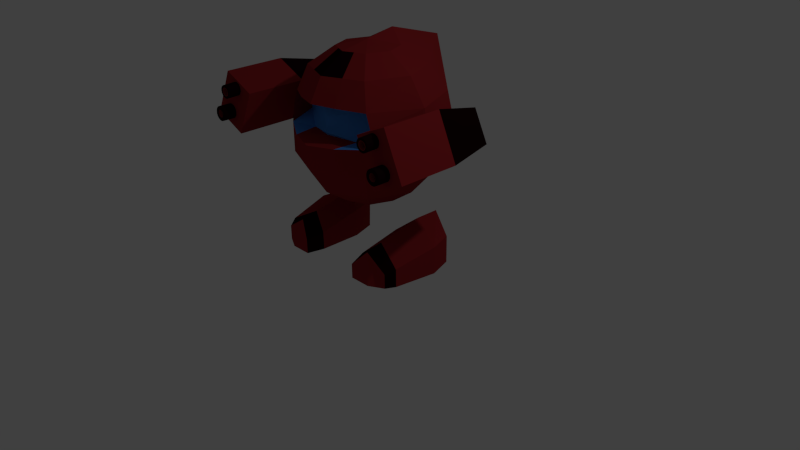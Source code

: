 # Source: character.blend  (saved by Blender 2.74.0; exported with 4.5.12 LTS)
import bpy
from mathutils import Matrix  # noqa: F401  (used for matrix-valued properties, if any)

bpy.ops.wm.read_factory_settings(use_empty=True)
scene = bpy.context.scene
scene.name = 'Scene'

# ---- collections
col_collection_1 = bpy.data.collections.new('Collection 1'); scene.collection.children.link(col_collection_1)

# ---- materials (node trees are filled in below, after node groups)
mat_material_001 = bpy.data.materials.new('Material.001')
mat_material_001.alpha_threshold = 0.0
mat_material_001.use_transparent_shadow = False
mat_material_001.diffuse_color = (0.2957, 0.01885, 0.02233, 1.0)
mat_material_001.roughness = 0.5
mat_material_002 = bpy.data.materials.new('Material.002')
mat_material_002.alpha_threshold = 0.0
mat_material_002.use_transparent_shadow = False
mat_material_002.diffuse_color = (0.06661, 0.2787, 0.8, 1.0)
mat_material_002.roughness = 0.5
mat_material_003 = bpy.data.materials.new('Material.003')
mat_material_003.alpha_threshold = 0.0
mat_material_003.use_transparent_shadow = False
mat_material_003.diffuse_color = (0.01109, 0.001307, 0.001728, 1.0)
mat_material_003.roughness = 0.5

# ---- material node trees

# ---- world
world_world = bpy.data.worlds.new('World'); scene.world = world_world
world_world.color = (0.05088, 0.05088, 0.05088)
world_world.use_sun_shadow = False
world_world.sun_shadow_jitter_overblur = 0.0
world_world.cycles.sampling_method = 'MANUAL'
world_world.cycles.sample_map_resolution = 256

# ---- cameras
cam_camera = bpy.data.cameras.new('Camera')
cam_camera.clip_end = 100.0
cam_camera.lens = 35.0
cam_camera.sensor_width = 32.0
cam_camera.sensor_height = 18.0
cam_camera.ortho_scale = 7.314
cam_camera.dof.focus_distance = 0.0
cam_camera.dof.aperture_fstop = 128.0

# ---- lights
light_lamp = bpy.data.lights.new('Lamp', 'POINT')
light_lamp.transmission_factor = 0.0
light_lamp.cutoff_distance = 30.0
light_lamp.energy = 100.0
light_lamp.shadow_buffer_clip_start = 1.001
light_lamp.shadow_soft_size = 0.1
light_lamp.shadow_maximum_resolution = 0.006
light_lamp.use_absolute_resolution = True
light_lamp.cycles.use_multiple_importance_sampling = False

# ---- meshes
me_sphere = bpy.data.meshes.new('Sphere')
me_sphere.from_pydata([(1.51e-07, -1.32e-14, -1.0), (1.151e-07, -0.3827, 0.9239), (1.016e-07, -0.7071, 0.7071), (0.0, -0.8712, 0.4205), (0.0, -0.962, -0.04789), (8.267e-08, -0.9239, -0.3827), (1.016e-07, -0.7071, -0.7071), (1.151e-07, -0.3827, -0.9239), (2.578e-07, 1.068e-07, 1.0), (-0.2706, -0.2706, 0.9239), (-0.5, -0.5, 0.7071), (-0.6145, -0.5893, 0.3862), (-0.6704, -0.6395, -0.00938), (-0.6533, -0.6533, -0.3827), (-0.5, -0.5, -0.7071), (-0.2706, -0.2706, -0.9239), (-0.3827, 2.102e-08, 0.9239), (-0.7071, 4.938e-08, 0.7071), (-0.9239, 3.853e-08, 0.3827), (-1.0, 7.498e-08, 0.0), (-0.9239, 3.853e-08, -0.3827), (-0.7071, 4.938e-08, -0.7071), (-0.3827, 2.102e-08, -0.9239), (-0.2706, 0.2706, 0.9239), (-0.5, 0.5, 0.7071), (-0.6533, 0.6533, 0.3827), (-0.7071, 0.7071, 0.0), (-0.6533, 0.6533, -0.3827), (-0.5, 0.5, -0.7071), (-0.2706, 0.2706, -0.9239), (0.0, 0.3827, 1.07), (0.0, 1.135, 0.8535), (0.0, 0.7789, 0.4533), (2.509e-07, 1.0, 0.0), (0.0, 0.9239, -0.3118), (2.253e-07, 0.7071, -0.7071), (1.969e-07, 0.3827, -0.9239), (-0.3783, 0.04876, -1.684), (-0.3783, 0.04876, -1.33), (-0.432, -0.7254, -1.684), (-0.432, -0.7254, -1.496), (-1.045, 0.04876, -1.684), (-1.045, 0.04876, -1.33), (-0.8972, -0.6241, -1.684), (-0.8972, -0.6241, -1.496), (-0.4788, 0.3639, -1.684), (-0.4788, 0.3639, -1.33), (-0.9441, 0.3639, -1.33), (-0.9441, 0.3639, -1.684), (-1.247, 0.336, -0.09076), (-1.061, 0.3397, 0.289), (-1.22, -0.2518, -0.2098), (-0.9642, -0.2467, 0.3524), (-1.557, 0.3346, 0.03975), (-1.37, 0.3383, 0.4195), (-1.645, -0.2538, -0.01659), (-1.389, -0.2487, 0.5456), (-0.9642, -1.027, 0.3524), (-1.22, -1.032, -0.2098), (-1.389, -1.029, 0.5456), (-1.645, -1.034, -0.01659), (-1.378, -1.188, 0.1418), (-1.378, -1.001, 0.1394), (-1.397, -1.188, 0.14), (-1.397, -1.001, 0.1376), (-1.414, -1.188, 0.1347), (-1.414, -1.001, 0.1323), (-1.43, -1.188, 0.1261), (-1.43, -1.001, 0.1236), (-1.445, -1.188, 0.1144), (-1.445, -1.001, 0.112), (-1.456, -1.189, 0.1002), (-1.456, -1.001, 0.09777), (-1.465, -1.189, 0.08401), (-1.465, -1.001, 0.08157), (-1.47, -1.189, 0.06644), (-1.47, -1.002, 0.06399), (-1.472, -1.189, 0.04816), (-1.472, -1.002, 0.04572), (-1.47, -1.19, 0.02988), (-1.47, -1.002, 0.02744), (-1.465, -1.19, 0.0123), (-1.465, -1.002, 0.009863), (-1.456, -1.19, -0.003893), (-1.456, -1.003, -0.006335), (-1.445, -1.19, -0.01809), (-1.445, -1.003, -0.02053), (-1.43, -1.19, -0.02974), (-1.43, -1.003, -0.03218), (-1.414, -1.19, -0.0384), (-1.414, -1.003, -0.04084), (-1.397, -1.191, -0.04373), (-1.397, -1.003, -0.04617), (-1.378, -1.191, -0.04553), (-1.378, -1.003, -0.04797), (-1.36, -1.191, -0.04373), (-1.36, -1.003, -0.04617), (-1.343, -1.19, -0.0384), (-1.343, -1.003, -0.04084), (-1.326, -1.19, -0.02974), (-1.326, -1.003, -0.03218), (-1.312, -1.19, -0.01809), (-1.312, -1.003, -0.02053), (-1.3, -1.19, -0.003893), (-1.3, -1.003, -0.006335), (-1.292, -1.19, 0.0123), (-1.292, -1.002, 0.009863), (-1.287, -1.19, 0.02988), (-1.287, -1.002, 0.02744), (-1.285, -1.189, 0.04816), (-1.285, -1.002, 0.04572), (-1.287, -1.189, 0.06644), (-1.287, -1.002, 0.06399), (-1.292, -1.189, 0.08401), (-1.292, -1.001, 0.08157), (-1.3, -1.189, 0.1002), (-1.3, -1.001, 0.09777), (-1.312, -1.188, 0.1144), (-1.312, -1.001, 0.112), (-1.326, -1.188, 0.1261), (-1.326, -1.001, 0.1236), (-1.343, -1.188, 0.1347), (-1.343, -1.001, 0.1323), (-1.36, -1.188, 0.14), (-1.36, -1.001, 0.1376), (-1.231, -1.192, 0.436), (-1.231, -1.025, 0.4415), (-1.247, -1.192, 0.4344), (-1.247, -1.025, 0.4399), (-1.263, -1.191, 0.4296), (-1.263, -1.025, 0.4351), (-1.277, -1.191, 0.4219), (-1.277, -1.025, 0.4274), (-1.29, -1.191, 0.4116), (-1.29, -1.024, 0.4171), (-1.3, -1.19, 0.399), (-1.3, -1.024, 0.4044), (-1.308, -1.19, 0.3846), (-1.308, -1.023, 0.3901), (-1.312, -1.189, 0.3689), (-1.312, -1.023, 0.3744), (-1.314, -1.189, 0.3527), (-1.314, -1.022, 0.3582), (-1.312, -1.188, 0.3365), (-1.312, -1.022, 0.3419), (-1.308, -1.188, 0.3208), (-1.308, -1.021, 0.3263), (-1.3, -1.187, 0.3064), (-1.3, -1.021, 0.3119), (-1.29, -1.187, 0.2938), (-1.29, -1.02, 0.2993), (-1.277, -1.187, 0.2835), (-1.277, -1.02, 0.289), (-1.263, -1.186, 0.2758), (-1.263, -1.02, 0.2813), (-1.247, -1.186, 0.271), (-1.247, -1.02, 0.2765), (-1.231, -1.186, 0.2694), (-1.231, -1.02, 0.2749), (-1.215, -1.186, 0.271), (-1.215, -1.02, 0.2765), (-1.199, -1.186, 0.2758), (-1.199, -1.02, 0.2813), (-1.184, -1.187, 0.2835), (-1.184, -1.02, 0.289), (-1.172, -1.187, 0.2938), (-1.172, -1.02, 0.2993), (-1.161, -1.187, 0.3064), (-1.161, -1.021, 0.3119), (-1.154, -1.188, 0.3208), (-1.154, -1.021, 0.3263), (-1.149, -1.188, 0.3365), (-1.149, -1.022, 0.3419), (-1.147, -1.189, 0.3527), (-1.147, -1.022, 0.3582), (-1.149, -1.189, 0.3689), (-1.149, -1.023, 0.3744), (-1.154, -1.19, 0.3846), (-1.154, -1.023, 0.3901), (-1.161, -1.19, 0.399), (-1.161, -1.024, 0.4044), (-1.172, -1.191, 0.4116), (-1.172, -1.024, 0.4171), (-1.184, -1.191, 0.4219), (-1.184, -1.025, 0.4274), (-1.199, -1.191, 0.4296), (-1.199, -1.025, 0.4351), (-1.215, -1.192, 0.4344), (-1.215, -1.025, 0.4399), (-0.963, -0.5024, -1.448), (-0.3783, -0.5024, -1.448), (-0.1353, -0.3266, -0.9239), (-0.25, -0.6036, -0.7071), (-0.3266, -0.7886, -0.3827), (-0.3361, -0.8429, -0.03564), (-0.3042, -0.768, 0.411), (-0.25, -0.6036, 0.7071), (-0.1353, -0.3266, 0.9239), (-0.6885, -0.5933, 0.1913), (-0.9619, 5.676e-08, 0.1913), (-0.6802, 0.6802, 0.1913), (0.0, 0.9619, 0.1913), (-0.3783, -0.5024, -1.684), (-0.963, -0.5024, -1.684), (-0.6776, -0.3003, 0.2804), (-0.6967, -0.3273, 0.07628), (-0.3768, -0.5288, -0.02847), (-0.2641, -0.4968, 0.4102), (-0.5699, -0.3152, 0.4583), (0.0, -0.6596, 0.1233), (0.0, -0.6651, 0.02947), (-0.4573, -0.3939, 0.2311), (-0.4881, -0.4023, 0.1395), (-0.272, -0.5333, 0.08749), (-0.2219, -0.5247, 0.2717), (-0.4254, -0.3998, 0.3211), (0.0, -0.649, 0.2176), (0.0, -0.6018, 0.3175), (0.0, -0.6476, -0.003022), (-0.2337, -0.529, 0.1772), (-0.6141, -0.6343, -1.305), (-0.7086, -0.7254, -1.684), (-0.6135, 0.1925, -1.138), (-0.708, 0.04876, -1.684), (-0.6146, 0.5075, -1.138), (-0.7091, 0.3639, -1.684), (-0.708, -0.5024, -1.684), (-0.6135, -0.4113, -1.257), (-1.378, -1.189, 0.09637), (-1.388, -1.189, 0.09545), (-1.397, -1.189, 0.0927), (-1.405, -1.189, 0.08825), (-1.413, -1.189, 0.08225), (-1.418, -1.189, 0.07494), (-1.423, -1.189, 0.06661), (-1.426, -1.189, 0.05756), (-1.427, -1.189, 0.04816), (-1.426, -1.189, 0.03875), (-1.423, -1.19, 0.02971), (-1.418, -1.19, 0.02137), (-1.413, -1.19, 0.01407), (-1.405, -1.19, 0.008071), (-1.397, -1.19, 0.003615), (-1.388, -1.19, 0.0008715), (-1.378, -1.19, -5.489e-05), (-1.369, -1.19, 0.0008715), (-1.36, -1.19, 0.003615), (-1.352, -1.19, 0.008071), (-1.344, -1.19, 0.01407), (-1.338, -1.19, 0.02137), (-1.334, -1.19, 0.02971), (-1.331, -1.189, 0.03875), (-1.33, -1.189, 0.04816), (-1.331, -1.189, 0.05756), (-1.334, -1.189, 0.06661), (-1.338, -1.189, 0.07494), (-1.344, -1.189, 0.08225), (-1.352, -1.189, 0.08825), (-1.36, -1.189, 0.0927), (-1.369, -1.189, 0.09545), (-1.378, -1.079, 0.09637), (-1.388, -1.079, 0.09545), (-1.397, -1.079, 0.0927), (-1.405, -1.079, 0.08825), (-1.413, -1.079, 0.08225), (-1.418, -1.079, 0.07494), (-1.423, -1.079, 0.06661), (-1.426, -1.079, 0.05756), (-1.427, -1.079, 0.04816), (-1.426, -1.079, 0.03875), (-1.423, -1.08, 0.02971), (-1.418, -1.08, 0.02137), (-1.413, -1.08, 0.01407), (-1.405, -1.08, 0.008071), (-1.397, -1.08, 0.003615), (-1.388, -1.08, 0.0008715), (-1.378, -1.08, -5.489e-05), (-1.369, -1.08, 0.0008715), (-1.36, -1.08, 0.003615), (-1.352, -1.08, 0.008071), (-1.344, -1.08, 0.01407), (-1.338, -1.08, 0.02137), (-1.334, -1.08, 0.02971), (-1.331, -1.079, 0.03875), (-1.33, -1.079, 0.04816), (-1.331, -1.079, 0.05756), (-1.334, -1.079, 0.06661), (-1.338, -1.079, 0.07494), (-1.344, -1.079, 0.08225), (-1.352, -1.079, 0.08825), (-1.36, -1.079, 0.0927), (-1.369, -1.079, 0.09545), (-1.231, -1.191, 0.4055), (-1.241, -1.191, 0.4045), (-1.251, -1.19, 0.4015), (-1.26, -1.19, 0.3966), (-1.268, -1.19, 0.39), (-1.275, -1.19, 0.382), (-1.28, -1.19, 0.3729), (-1.283, -1.189, 0.363), (-1.284, -1.189, 0.3527), (-1.283, -1.189, 0.3424), (-1.28, -1.188, 0.3325), (-1.275, -1.188, 0.3234), (-1.268, -1.188, 0.3154), (-1.26, -1.187, 0.3088), (-1.251, -1.187, 0.3039), (-1.241, -1.187, 0.3009), (-1.231, -1.187, 0.2999), (-1.22, -1.187, 0.3009), (-1.211, -1.187, 0.3039), (-1.201, -1.187, 0.3088), (-1.193, -1.188, 0.3154), (-1.187, -1.188, 0.3234), (-1.182, -1.188, 0.3325), (-1.179, -1.189, 0.3424), (-1.178, -1.189, 0.3527), (-1.179, -1.189, 0.363), (-1.182, -1.19, 0.3729), (-1.187, -1.19, 0.382), (-1.193, -1.19, 0.39), (-1.201, -1.19, 0.3966), (-1.211, -1.19, 0.4015), (-1.22, -1.191, 0.4045), (-1.231, -1.19, 0.4011), (-1.24, -1.19, 0.4001), (-1.249, -1.19, 0.3974), (-1.258, -1.19, 0.3929), (-1.265, -1.19, 0.3869), (-1.271, -1.19, 0.3796), (-1.275, -1.189, 0.3712), (-1.278, -1.189, 0.3621), (-1.279, -1.189, 0.3527), (-1.278, -1.189, 0.3433), (-1.275, -1.188, 0.3342), (-1.271, -1.188, 0.3258), (-1.265, -1.188, 0.3185), (-1.258, -1.188, 0.3125), (-1.249, -1.187, 0.308), (-1.24, -1.187, 0.3053), (-1.231, -1.187, 0.3043), (-1.221, -1.187, 0.3053), (-1.212, -1.187, 0.308), (-1.204, -1.188, 0.3125), (-1.197, -1.188, 0.3185), (-1.191, -1.188, 0.3258), (-1.186, -1.188, 0.3342), (-1.183, -1.189, 0.3433), (-1.182, -1.189, 0.3527), (-1.183, -1.189, 0.3621), (-1.186, -1.189, 0.3712), (-1.191, -1.19, 0.3796), (-1.197, -1.19, 0.3869), (-1.204, -1.19, 0.3929), (-1.212, -1.19, 0.3974), (-1.221, -1.19, 0.4001), (-1.231, -1.075, 0.4011), (-1.24, -1.075, 0.4001), (-1.249, -1.075, 0.3974), (-1.258, -1.075, 0.3929), (-1.265, -1.075, 0.3869), (-1.271, -1.075, 0.3796), (-1.275, -1.074, 0.3712), (-1.278, -1.074, 0.3621), (-1.279, -1.074, 0.3527), (-1.278, -1.074, 0.3433), (-1.275, -1.073, 0.3342), (-1.271, -1.073, 0.3258), (-1.265, -1.073, 0.3185), (-1.258, -1.073, 0.3125), (-1.249, -1.072, 0.308), (-1.24, -1.072, 0.3053), (-1.231, -1.072, 0.3043), (-1.221, -1.072, 0.3053), (-1.212, -1.072, 0.308), (-1.204, -1.073, 0.3125), (-1.197, -1.073, 0.3185), (-1.191, -1.073, 0.3258), (-1.186, -1.073, 0.3342), (-1.183, -1.074, 0.3433), (-1.182, -1.074, 0.3527), (-1.183, -1.074, 0.3621), (-1.186, -1.074, 0.3712), (-1.191, -1.075, 0.3796), (-1.197, -1.075, 0.3869), (-1.204, -1.075, 0.3929), (-1.212, -1.075, 0.3974), (-1.221, -1.075, 0.4001)], [], [(191, 192, 14, 15), (192, 193, 13, 14), (193, 194, 12, 13), (38, 190, 202, 37), (195, 196, 10, 11), (196, 197, 9, 10), (15, 14, 21, 22), (14, 13, 20, 21), (13, 12, 19, 20), (198, 11, 18, 199), (11, 10, 17, 18), (10, 9, 16, 17), (22, 21, 28, 29), (21, 20, 27, 28), (20, 19, 26, 27), (199, 18, 25, 200), (18, 17, 24, 25), (17, 16, 23, 24), (29, 28, 35, 36), (28, 27, 34, 35), (27, 26, 33, 34), (200, 25, 32, 201), (25, 24, 31, 32), (24, 23, 30, 31), (0, 7, 191, 15), (1, 8, 9, 197), (0, 15, 22), (9, 8, 16), (0, 22, 29), (16, 8, 23), (0, 29, 36), (23, 8, 30), (190, 40, 39, 202), (220, 44, 43, 221), (189, 42, 41, 203), (223, 41, 48, 225), (226, 221, 43, 203), (227, 220, 40, 190), (224, 46, 45, 225), (222, 38, 46, 224), (41, 42, 47, 48), (38, 37, 45, 46), (50, 52, 51, 49), (55, 51, 58, 60), (56, 54, 53, 55), (54, 50, 49, 53), (49, 51, 55, 53), (54, 56, 52, 50), (57, 59, 60, 58), (56, 55, 60, 59), (52, 56, 59, 57), (51, 52, 57, 58), (61, 62, 64, 63), (63, 64, 66, 65), (65, 66, 68, 67), (67, 68, 70, 69), (69, 70, 72, 71), (71, 72, 74, 73), (73, 74, 76, 75), (75, 76, 78, 77), (77, 78, 80, 79), (79, 80, 82, 81), (81, 82, 84, 83), (83, 84, 86, 85), (85, 86, 88, 87), (87, 88, 90, 89), (89, 90, 92, 91), (91, 92, 94, 93), (93, 94, 96, 95), (95, 96, 98, 97), (97, 98, 100, 99), (99, 100, 102, 101), (101, 102, 104, 103), (103, 104, 106, 105), (105, 106, 108, 107), (107, 108, 110, 109), (109, 110, 112, 111), (111, 112, 114, 113), (113, 114, 116, 115), (115, 116, 118, 117), (117, 118, 120, 119), (119, 120, 122, 121), (64, 62, 124, 122, 120, 118, 116, 114, 112, 110, 108, 106, 104, 102, 100, 98, 96, 94, 92, 90, 88, 86, 84, 82, 80, 78, 76, 74, 72, 70, 68, 66), (123, 124, 62, 61), (121, 122, 124, 123), (119, 121, 258, 257), (125, 126, 128, 127), (127, 128, 130, 129), (129, 130, 132, 131), (131, 132, 134, 133), (133, 134, 136, 135), (135, 136, 138, 137), (137, 138, 140, 139), (139, 140, 142, 141), (141, 142, 144, 143), (143, 144, 146, 145), (145, 146, 148, 147), (147, 148, 150, 149), (149, 150, 152, 151), (151, 152, 154, 153), (153, 154, 156, 155), (155, 156, 158, 157), (157, 158, 160, 159), (159, 160, 162, 161), (161, 162, 164, 163), (163, 164, 166, 165), (165, 166, 168, 167), (167, 168, 170, 169), (169, 170, 172, 171), (171, 172, 174, 173), (173, 174, 176, 175), (175, 176, 178, 177), (177, 178, 180, 179), (179, 180, 182, 181), (181, 182, 184, 183), (183, 184, 186, 185), (128, 126, 188, 186, 184, 182, 180, 178, 176, 174, 172, 170, 168, 166, 164, 162, 160, 158, 156, 154, 152, 150, 148, 146, 144, 142, 140, 138, 136, 134, 132, 130), (187, 188, 126, 125), (185, 186, 188, 187), (185, 187, 323, 322), (44, 189, 203, 43), (223, 226, 203, 41), (222, 227, 190, 38), (198, 12, 205, 204), (12, 194, 206, 205), (2, 1, 197, 196), (3, 2, 196, 195), (195, 11, 208, 207), (5, 4, 194, 193), (6, 5, 193, 192), (7, 6, 192, 191), (194, 4, 218, 206), (3, 195, 207, 217), (11, 198, 204, 208), (26, 200, 201, 33), (19, 199, 200, 26), (12, 198, 199, 19), (207, 208, 215, 214), (219, 214, 215, 211), (206, 218, 210, 213), (204, 205, 212, 211), (205, 206, 213, 212), (209, 216, 214, 219), (217, 207, 214, 216), (210, 209, 219, 213), (208, 204, 211, 215), (213, 219, 211, 212), (42, 189, 227, 222), (37, 202, 226, 223), (42, 222, 224, 47), (47, 224, 225, 48), (189, 44, 220, 227), (202, 39, 221, 226), (37, 223, 225, 45), (40, 220, 221, 39), (258, 259, 291, 290), (97, 99, 247, 246), (61, 63, 229, 228), (75, 77, 236, 235), (103, 105, 250, 249), (81, 83, 239, 238), (109, 111, 253, 252), (65, 67, 231, 230), (87, 89, 242, 241), (115, 117, 256, 255), (93, 95, 245, 244), (71, 73, 234, 233), (121, 123, 259, 258), (99, 101, 248, 247), (77, 79, 237, 236), (105, 107, 251, 250), (83, 85, 240, 239), (111, 113, 254, 253), (67, 69, 232, 231), (89, 91, 243, 242), (117, 119, 257, 256), (95, 97, 246, 245), (73, 75, 235, 234), (123, 61, 228, 259), (101, 103, 249, 248), (79, 81, 238, 237), (107, 109, 252, 251), (63, 65, 230, 229), (85, 87, 241, 240), (113, 115, 255, 254), (69, 71, 233, 232), (91, 93, 244, 243), (260, 261, 262, 263, 264, 265, 266, 267, 268, 269, 270, 271, 272, 273, 274, 275, 276, 277, 278, 279, 280, 281, 282, 283, 284, 285, 286, 287, 288, 289, 290, 291), (247, 248, 280, 279), (236, 237, 269, 268), (256, 257, 289, 288), (245, 246, 278, 277), (234, 235, 267, 266), (254, 255, 287, 286), (232, 233, 265, 264), (243, 244, 276, 275), (252, 253, 285, 284), (230, 231, 263, 262), (241, 242, 274, 273), (250, 251, 283, 282), (228, 229, 261, 260), (239, 240, 272, 271), (259, 228, 260, 291), (248, 249, 281, 280), (237, 238, 270, 269), (257, 258, 290, 289), (246, 247, 279, 278), (235, 236, 268, 267), (255, 256, 288, 287), (244, 245, 277, 276), (233, 234, 266, 265), (253, 254, 286, 285), (231, 232, 264, 263), (242, 243, 275, 274), (251, 252, 284, 283), (229, 230, 262, 261), (240, 241, 273, 272), (249, 250, 282, 281), (238, 239, 271, 270), (315, 316, 348, 347), (163, 165, 312, 311), (141, 143, 301, 300), (169, 171, 315, 314), (147, 149, 304, 303), (175, 177, 318, 317), (131, 133, 296, 295), (153, 155, 307, 306), (181, 183, 321, 320), (159, 161, 310, 309), (137, 139, 299, 298), (187, 125, 292, 323), (165, 167, 313, 312), (143, 145, 302, 301), (171, 173, 316, 315), (127, 129, 294, 293), (149, 151, 305, 304), (177, 179, 319, 318), (133, 135, 297, 296), (155, 157, 308, 307), (183, 185, 322, 321), (161, 163, 311, 310), (125, 127, 293, 292), (139, 141, 300, 299), (167, 169, 314, 313), (145, 147, 303, 302), (173, 175, 317, 316), (129, 131, 295, 294), (151, 153, 306, 305), (179, 181, 320, 319), (157, 159, 309, 308), (135, 137, 298, 297), (349, 350, 382, 381), (293, 294, 326, 325), (304, 305, 337, 336), (313, 314, 346, 345), (302, 303, 335, 334), (322, 323, 355, 354), (311, 312, 344, 343), (300, 301, 333, 332), (320, 321, 353, 352), (309, 310, 342, 341), (298, 299, 331, 330), (318, 319, 351, 350), (296, 297, 329, 328), (307, 308, 340, 339), (316, 317, 349, 348), (294, 295, 327, 326), (305, 306, 338, 337), (314, 315, 347, 346), (292, 293, 325, 324), (303, 304, 336, 335), (323, 292, 324, 355), (312, 313, 345, 344), (301, 302, 334, 333), (321, 322, 354, 353), (310, 311, 343, 342), (299, 300, 332, 331), (319, 320, 352, 351), (308, 309, 341, 340), (297, 298, 330, 329), (317, 318, 350, 349), (295, 296, 328, 327), (306, 307, 339, 338), (356, 357, 358, 359, 360, 361, 362, 363, 364, 365, 366, 367, 368, 369, 370, 371, 372, 373, 374, 375, 376, 377, 378, 379, 380, 381, 382, 383, 384, 385, 386, 387), (327, 328, 360, 359), (338, 339, 371, 370), (347, 348, 380, 379), (325, 326, 358, 357), (336, 337, 369, 368), (345, 346, 378, 377), (334, 335, 367, 366), (354, 355, 387, 386), (343, 344, 376, 375), (332, 333, 365, 364), (352, 353, 385, 384), (341, 342, 374, 373), (330, 331, 363, 362), (350, 351, 383, 382), (328, 329, 361, 360), (339, 340, 372, 371), (348, 349, 381, 380), (326, 327, 359, 358), (337, 338, 370, 369), (346, 347, 379, 378), (324, 325, 357, 356), (335, 336, 368, 367), (355, 324, 356, 387), (344, 345, 377, 376), (333, 334, 366, 365), (353, 354, 386, 385), (342, 343, 375, 374), (331, 332, 364, 363), (351, 352, 384, 383), (340, 341, 373, 372), (329, 330, 362, 361)])
me_sphere.polygons.foreach_set('material_index', [0, 0, 0, 0, 0, 0, 0, 0, 0, 0, 0, 0, 0, 0, 0, 0, 0, 0, 0, 0, 2, 2, 0, 0, 0, 0, 0, 0, 0, 0, 0, 0, 2, 0, 0, 0, 0, 2, 0, 0, 0, 0, 2, 0, 2, 2, 2, 2, 0, 0, 0, 0, 2, 2, 2, 2, 2, 2, 2, 2, 2, 2, 2, 2, 2, 2, 2, 2, 2, 2, 2, 2, 2, 2, 2, 2, 2, 2, 2, 2, 2, 2, 0, 2, 2, 2, 2, 2, 2, 2, 2, 2, 2, 2, 2, 2, 2, 2, 2, 2, 2, 2, 2, 2, 2, 2, 2, 2, 2, 2, 2, 2, 2, 2, 2, 2, 0, 2, 2, 2, 2, 0, 0, 0, 1, 2, 0, 0, 0, 0, 0, 0, 0, 0, 2, 0, 0, 1, 1, 1, 1, 1, 1, 1, 1, 1, 1, 0, 0, 0, 0, 2, 0, 0, 0, 0, 2, 2, 2, 2, 2, 2, 2, 2, 2, 2, 2, 2, 2, 2, 2, 2, 2, 2, 2, 2, 2, 2, 2, 2, 2, 2, 2, 2, 2, 2, 2, 2, 0, 0, 0, 0, 0, 0, 0, 0, 0, 0, 0, 0, 0, 0, 0, 0, 0, 0, 0, 0, 0, 0, 0, 0, 0, 0, 0, 0, 0, 0, 0, 0, 2, 2, 2, 2, 2, 2, 2, 2, 2, 2, 2, 2, 2, 2, 2, 2, 2, 2, 2, 2, 2, 2, 2, 2, 2, 2, 2, 2, 2, 2, 2, 0, 0, 0, 0, 0, 0, 0, 0, 0, 0, 0, 0, 0, 0, 0, 0, 0, 0, 0, 0, 0, 0, 0, 0, 0, 0, 0, 0, 0, 0, 0, 0, 2, 0, 0, 0, 0, 0, 0, 0, 0, 0, 0, 0, 0, 0, 0, 0, 0, 0, 0, 0, 0, 0, 0, 0, 0, 0, 0, 0, 0, 0, 0, 0])
me_sphere.materials.append(mat_material_001)
me_sphere.materials.append(mat_material_002)
me_sphere.materials.append(mat_material_003)
me_sphere.use_remesh_preserve_volume = False
me_sphere.use_remesh_preserve_attributes = False
me_sphere.use_mirror_vertex_groups = False
me_sphere.update()

# ---- objects
ob_sphere = bpy.data.objects.new('Sphere', me_sphere)
ob_lamp = bpy.data.objects.new('Lamp', light_lamp)
ob_camera = bpy.data.objects.new('Camera', cam_camera)

# ---- transforms, parenting, visibility, modifiers, constraints
ob_sphere.location = (0.0, 0.0, 1.804)
ob_sphere.lineart.crease_threshold = 0.0
_m = ob_sphere.modifiers.new('Mirror', 'MIRROR')
_m.use_clip = True
ob_lamp.location = (4.076, 1.005, 5.904)
ob_lamp.rotation_euler = (0.6503, 0.05522, 1.866)
ob_lamp.lock_rotations_4d = False
ob_lamp.empty_display_type = 'ARROWS'
ob_lamp.color = (0.0, 0.0, 0.0, 0.0)
ob_lamp.lineart.crease_threshold = 0.0
ob_camera.location = (7.481, -6.508, 5.344)
ob_camera.rotation_euler = (1.109, 0.01082, 0.8149)
ob_camera.lock_rotations_4d = False
ob_camera.empty_display_type = 'ARROWS'
ob_camera.color = (0.0, 0.0, 0.0, 0.0)
ob_camera.display_type = 'WIRE'
ob_camera.lineart.crease_threshold = 0.0

# ---- collection membership
col_collection_1.objects.link(ob_sphere)
col_collection_1.objects.link(ob_lamp)
col_collection_1.objects.link(ob_camera)

# ---- scene / render settings (as saved in the file)
scene.camera = ob_camera
scene.frame_start = 1; scene.frame_end = 250; scene.frame_set(1)
scene.render.engine = 'BLENDER_EEVEE_NEXT'
scene.render.resolution_percentage = 50
scene.render.dither_intensity = 0.0
scene.cycles.use_denoising = False
scene.cycles.samples = 10
scene.cycles.sampling_pattern = 'TABULATED_SOBOL'
scene.cycles.light_sampling_threshold = 0.0
scene.cycles.use_adaptive_sampling = False
scene.cycles.use_light_tree = False
scene.cycles.blur_glossy = 0.0
scene.cycles.pixel_filter_type = 'GAUSSIAN'
scene.cycles.sample_clamp_indirect = 0.0
scene.view_settings.view_transform = 'Standard'
bpy.context.view_layer.update()
